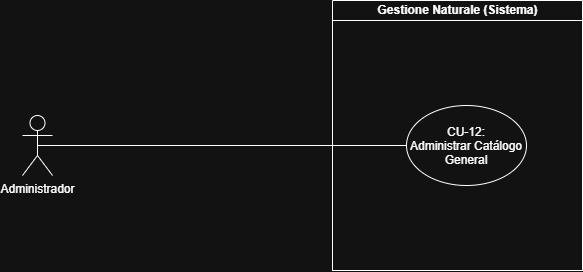

The diagram above was exported from draw.io. Its source (the exported page's mxGraphModel, read from the mxfile embedded in the PNG):
<mxGraphModel dx="1373" dy="835" grid="1" gridSize="10" guides="1" tooltips="1" connect="1" arrows="1" fold="1" page="1" pageScale="1" pageWidth="827" pageHeight="1169" math="0" shadow="0">
  <root>
    <mxCell id="Qtf2a5cemfzA63gpBrAq-0" />
    <mxCell id="Qtf2a5cemfzA63gpBrAq-1" parent="Qtf2a5cemfzA63gpBrAq-0" />
    <mxCell id="Qtf2a5cemfzA63gpBrAq-2" parent="Qtf2a5cemfzA63gpBrAq-1" style="swimlane;childLayout=stackLayout;resizeParent=1;resizeParentMax=0;horizontal=1;startSize=20;horizontalStack=0;html=1;" value="Gestione Naturale (Sistema)" vertex="1">
      <mxGeometry height="270" width="250" x="360" y="140" as="geometry" />
    </mxCell>
    <mxCell id="Qtf2a5cemfzA63gpBrAq-3" parent="Qtf2a5cemfzA63gpBrAq-2" style="swimlane;startSize=0;horizontal=0;html=1;" value="" vertex="1">
      <mxGeometry height="250" width="250" y="20" as="geometry" />
    </mxCell>
    <mxCell id="Qtf2a5cemfzA63gpBrAq-8" edge="1" parent="Qtf2a5cemfzA63gpBrAq-3" source="Qtf2a5cemfzA63gpBrAq-11" style="rounded=0;orthogonalLoop=1;jettySize=auto;html=1;exitX=0.5;exitY=0.5;exitDx=0;exitDy=0;exitPerimeter=0;entryX=0;entryY=0.5;entryDx=0;entryDy=0;endArrow=none;endFill=0;" target="Qtf2a5cemfzA63gpBrAq-34">
      <mxGeometry relative="1" as="geometry" />
    </mxCell>
    <mxCell id="Qtf2a5cemfzA63gpBrAq-11" parent="Qtf2a5cemfzA63gpBrAq-3" style="shape=umlActor;verticalLabelPosition=bottom;verticalAlign=top;html=1;outlineConnect=0;" value="Administrador" vertex="1">
      <mxGeometry height="60" width="30" x="-310" y="95" as="geometry" />
    </mxCell>
    <mxCell id="Qtf2a5cemfzA63gpBrAq-34" parent="Qtf2a5cemfzA63gpBrAq-3" style="ellipse;whiteSpace=wrap;html=1;shapeInside=1;" value="CU-12: Administrar Catálogo General" vertex="1">
      <mxGeometry height="80" width="120" x="74" y="85" as="geometry" />
    </mxCell>
  </root>
</mxGraphModel>